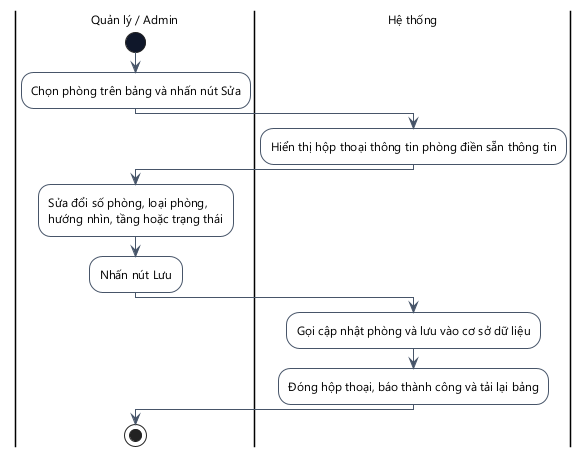

The diagram above was rendered by PlantUML. Its source (embedded in the PNG):
@startuml
skinparam DefaultFontName "Segoe UI"
skinparam DefaultFontSize 12
skinparam ActivityMinimalWidth 180
skinparam ActivityPadding 8
skinparam ActivityMargin 8
skinparam backgroundcolor white
skinparam ActivityBackgroundColor white
skinparam ActivityBorderColor #475569
skinparam ActivityStartColor #0F172A
skinparam ActivityEndColor #0F172A
skinparam ActivityDiamondBackgroundColor white
skinparam ActivityDiamondBorderColor #475569
skinparam ArrowColor #475569
skinparam ActivityBorderThickness 1
skinparam ArrowThickness 1
skinparam linetype ortho

|Quản lý / Admin|
start
:Chọn phòng trên bảng và nhấn nút Sửa;
|Hệ thống|
:Hiển thị hộp thoại thông tin phòng điền sẵn thông tin;
|Quản lý / Admin|
:Sửa đổi số phòng, loại phòng,\nhướng nhìn, tầng hoặc trạng thái;
:Nhấn nút Lưu;
|Hệ thống|
:Gọi cập nhật phòng và lưu vào cơ sở dữ liệu;
:Đóng hộp thoại, báo thành công và tải lại bảng;
|Quản lý / Admin|
stop
@enduml